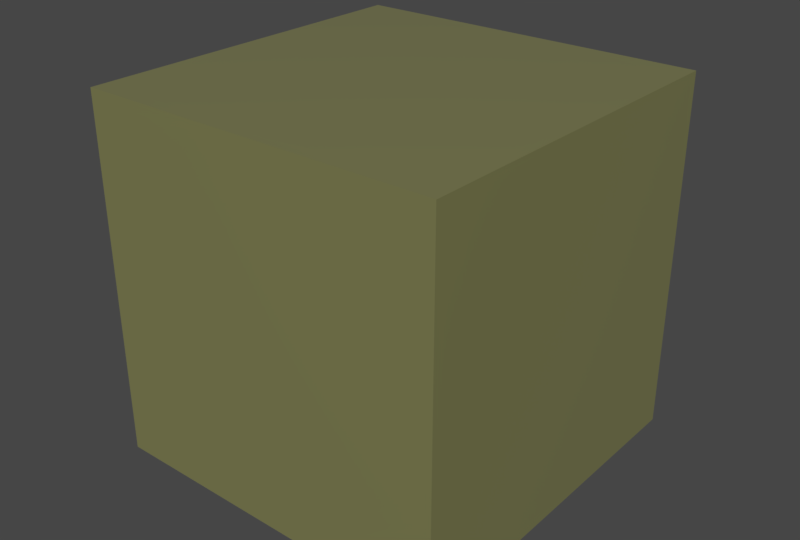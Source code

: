 # Source: Materials.blend  (saved by Blender 2.79.0; exported with 4.5.12 LTS)
import bpy
from mathutils import Matrix  # noqa: F401  (used for matrix-valued properties, if any)

bpy.ops.wm.read_factory_settings(use_empty=True)
scene = bpy.context.scene
scene.name = 'Scene'

# ---- collections
col_collection_1 = bpy.data.collections.new('Collection 1'); scene.collection.children.link(col_collection_1)

# ---- materials (node trees are filled in below, after node groups)
mat_lego_330 = bpy.data.materials.new('LEGO.330')
mat_lego_330.alpha_threshold = 0.0
mat_lego_330.roughness = 0.5

# ---- material node trees
mat_lego_330.use_nodes = True; mat_lego_330.node_tree.nodes.clear()
_N = mat_lego_330.node_tree.nodes; _L = mat_lego_330.node_tree.links
n0 = _N.new('ShaderNodeOutputMaterial'); n0.name = 'Material Output'; n0.location = (210, 288)
n1 = _N.new('ShaderNodeBsdfPrincipled'); n1.name = 'Principled BSDF'; n1.location = (0, 313)
n1.width = 150
n1.distribution = 'GGX'
n1.subsurface_method = 'BURLEY'
n1.inputs[0].default_value = (0.1845, 0.1845, 0.07619, 1.0)
n1.inputs[2].default_value = 0.0
n1.inputs[3].default_value = 1.45
n1.inputs[9].default_value = (1.0, 1.0, 1.0)
_L.new(n1.outputs[0], n0.inputs[0])
n0.is_active_output = True

# ---- world
world_world = bpy.data.worlds.new('World'); scene.world = world_world
world_world.color = (0.05088, 0.05088, 0.05088)
world_world.use_sun_shadow = False
world_world.sun_shadow_jitter_overblur = 0.0
world_world.cycles.sampling_method = 'MANUAL'

# ---- meshes
me_cube = bpy.data.meshes.new('Cube')
me_cube.from_pydata([(-1.0, -1.0, -1.0), (-1.0, -1.0, 1.0), (-1.0, 1.0, -1.0), (-1.0, 1.0, 1.0), (1.0, -1.0, -1.0), (1.0, -1.0, 1.0), (1.0, 1.0, -1.0), (1.0, 1.0, 1.0)], [], [(0, 1, 3, 2), (2, 3, 7, 6), (6, 7, 5, 4), (4, 5, 1, 0), (2, 6, 4, 0), (7, 3, 1, 5)])
me_cube.materials.append(mat_lego_330)
me_cube.use_remesh_preserve_volume = False
me_cube.use_remesh_preserve_attributes = False
me_cube.use_mirror_vertex_groups = False
me_cube.update()

# ---- objects
ob_cube = bpy.data.objects.new('Cube', me_cube)

# ---- transforms, parenting, visibility, modifiers, constraints
ob_cube.location = (0.0, 0.0, 0.0)
ob_cube.lineart.crease_threshold = 0.0

# ---- collection membership
col_collection_1.objects.link(ob_cube)

# ---- scene / render settings (as saved in the file)
scene.frame_start = 1; scene.frame_end = 250; scene.frame_set(1)
scene.render.engine = 'CYCLES'
scene.render.resolution_x = 720
scene.render.resolution_y = 486
scene.render.resolution_percentage = 200
scene.render.pixel_aspect_x = 10.0
scene.render.pixel_aspect_y = 10.0
scene.render.fps = 30
scene.render.fps_base = 1.001
scene.render.dither_intensity = 0.0
scene.cycles.use_denoising = False
scene.cycles.samples = 2000
scene.cycles.sampling_pattern = 'TABULATED_SOBOL'
scene.cycles.light_sampling_threshold = 0.0
scene.cycles.use_adaptive_sampling = False
scene.cycles.use_light_tree = False
scene.cycles.blur_glossy = 0.0
scene.cycles.max_bounces = 128
scene.cycles.diffuse_bounces = 128
scene.cycles.glossy_bounces = 128
scene.cycles.transmission_bounces = 128
scene.cycles.volume_bounces = 128
scene.cycles.transparent_max_bounces = 128
scene.cycles.sample_clamp_indirect = 0.0
scene.view_settings.view_transform = 'Filmic'
bpy.context.view_layer.update()

# ---- added for rendering (the .blend has no active camera and no usable light): camera, sun
cam_auto = bpy.data.cameras.new('AutoCamera')
cam_auto.lens = 50.0
cam_auto.sensor_width = 36.0
cam_auto.clip_end = 1000.0
ob_auto_camera = bpy.data.objects.new('AutoCamera', cam_auto)
scene.collection.objects.link(ob_auto_camera)
ob_auto_camera.location = (3.20507, -3.84609, 2.56406)
ob_auto_camera.rotation_euler = (1.09748, -7.21219e-08, 0.694738)
scene.camera = ob_auto_camera
light_auto_sun = bpy.data.lights.new('AutoSun', 'SUN')
light_auto_sun.energy = 3.0
light_auto_sun.angle = 0.0523599
ob_auto_sun = bpy.data.objects.new('AutoSun', light_auto_sun)
scene.collection.objects.link(ob_auto_sun)
ob_auto_sun.rotation_euler = (0.872665, 0.174533, 0.523599)
bpy.context.view_layer.update()
